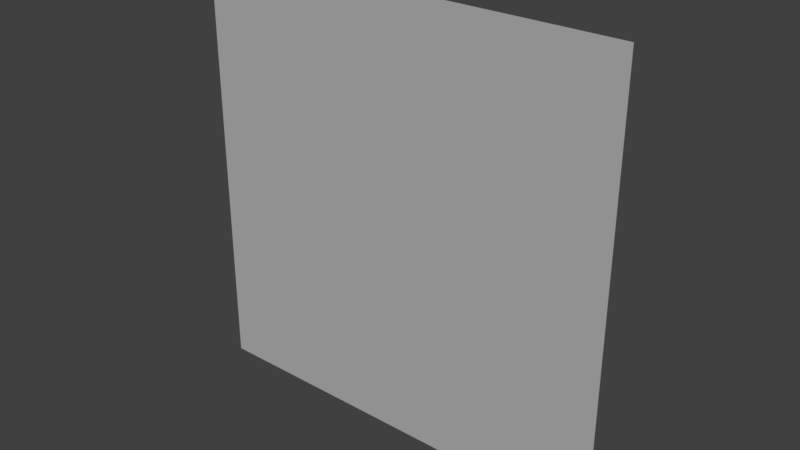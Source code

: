 # Source: mdl_logo.blend  (saved by Blender 2.78.0; exported with 4.5.12 LTS)
import bpy
from mathutils import Matrix  # noqa: F401  (used for matrix-valued properties, if any)

bpy.ops.wm.read_factory_settings(use_empty=True)
scene = bpy.context.scene
scene.name = 'Scene'

# ---- collections
col_collection_1 = bpy.data.collections.new('Collection 1'); scene.collection.children.link(col_collection_1)

# ---- materials (node trees are filled in below, after node groups)
mat_ghostery = bpy.data.materials.new('ghostery')
mat_ghostery.alpha_threshold = 0.0
mat_ghostery.use_transparent_shadow = False
mat_ghostery.roughness = 0.5

# ---- material node trees

# ---- world
world_world = bpy.data.worlds.new('World'); scene.world = world_world
world_world.color = (0.05088, 0.05088, 0.05088)
world_world.use_sun_shadow = False
world_world.sun_shadow_jitter_overblur = 0.0
world_world.cycles.sampling_method = 'MANUAL'

# ---- lights
light_sun = bpy.data.lights.new('Sun', 'SUN')
light_sun.transmission_factor = 0.0
light_sun.angle = 0.1993
light_sun.energy = 1.0
light_sun.shadow_buffer_clip_start = 0.5
light_sun.shadow_soft_size = 0.1
light_sun.shadow_cascade_max_distance = 1000.0

# ---- meshes
me_plane_001 = bpy.data.meshes.new('Plane.001')
me_plane_001.from_pydata([(-1.0, -1.0, 0.0), (1.0, -1.0, 0.0), (-1.0, 1.0, 0.0), (1.0, 1.0, 0.0), (-1.0, 0.0, 0.0), (0.0, -1.0, 0.0), (1.0, 0.0, 0.0), (0.0, 1.0, 0.0), (0.0, 0.0, 0.0), (-1.0, -0.5, 0.0), (0.5, -1.0, 0.0), (1.0, 0.5, 0.0), (-0.5, 1.0, 0.0), (-1.0, 0.5, 0.0), (-0.5, -1.0, 0.0), (1.0, -0.5, 0.0), (0.5, 1.0, 0.0), (0.0, 0.5, 0.0), (0.0, -0.5, 0.0), (-0.5, 0.0, 0.0), (0.5, 0.0, 0.0), (0.5, -0.5, 0.0), (-0.5, -0.5, 0.0), (-0.5, 0.5, 0.0), (0.5, 0.5, 0.0), (-1.0, -0.75, 0.0), (0.75, -1.0, 0.0), (1.0, 0.75, 0.0), (-0.75, 1.0, 0.0), (-1.0, 0.25, 0.0), (-0.25, -1.0, 0.0), (1.0, -0.25, 0.0), (0.25, 1.0, 0.0), (0.0, 0.75, 0.0), (0.0, -0.25, 0.0), (-0.75, 0.0, 0.0), (0.25, 0.0, 0.0), (-1.0, -0.25, 0.0), (0.25, -1.0, 0.0), (1.0, 0.25, 0.0), (-0.25, 1.0, 0.0), (-1.0, 0.75, 0.0), (-0.75, -1.0, 0.0), (1.0, -0.75, 0.0), (0.75, 1.0, 0.0), (0.0, 0.25, 0.0), (0.0, -0.75, 0.0), (-0.25, 0.0, 0.0), (0.75, 0.0, 0.0), (0.5, -0.25, 0.0), (0.5, -0.75, 0.0), (0.25, -0.5, 0.0), (0.75, -0.5, 0.0), (-0.5, -0.25, 0.0), (-0.5, -0.75, 0.0), (-0.75, -0.5, 0.0), (-0.25, -0.5, 0.0), (-0.5, 0.75, 0.0), (-0.5, 0.25, 0.0), (-0.75, 0.5, 0.0), (-0.25, 0.5, 0.0), (0.5, 0.75, 0.0), (0.5, 0.25, 0.0), (0.25, 0.5, 0.0), (0.75, 0.5, 0.0), (0.75, 0.25, 0.0), (0.25, 0.25, 0.0), (0.25, 0.75, 0.0), (-0.25, 0.25, 0.0), (-0.75, 0.25, 0.0), (-0.75, 0.75, 0.0), (-0.25, -0.75, 0.0), (-0.75, -0.75, 0.0), (-0.75, -0.25, 0.0), (0.75, -0.75, 0.0), (0.25, -0.75, 0.0), (0.25, -0.25, 0.0), (0.75, -0.25, 0.0), (-0.25, -0.25, 0.0), (-0.25, 0.75, 0.0), (0.75, 0.75, 0.0)], [], [(80, 27, 3, 44), (79, 33, 7, 40), (78, 34, 8, 47), (77, 31, 6, 48), (76, 49, 20, 36), (75, 50, 21, 51), (74, 43, 15, 52), (73, 53, 19, 35), (72, 54, 22, 55), (71, 46, 18, 56), (70, 57, 12, 28), (69, 58, 23, 59), (68, 45, 17, 60), (67, 61, 16, 32), (66, 62, 24, 63), (65, 39, 11, 64), (62, 65, 64, 24), (20, 48, 65, 62), (48, 6, 39, 65), (45, 66, 63, 17), (8, 36, 66, 45), (36, 20, 62, 66), (33, 67, 32, 7), (17, 63, 67, 33), (63, 24, 61, 67), (58, 68, 60, 23), (19, 47, 68, 58), (47, 8, 45, 68), (29, 69, 59, 13), (4, 35, 69, 29), (35, 19, 58, 69), (41, 70, 28, 2), (13, 59, 70, 41), (59, 23, 57, 70), (54, 71, 56, 22), (14, 30, 71, 54), (30, 5, 46, 71), (25, 72, 55, 9), (0, 42, 72, 25), (42, 14, 54, 72), (37, 73, 35, 4), (9, 55, 73, 37), (55, 22, 53, 73), (50, 74, 52, 21), (10, 26, 74, 50), (26, 1, 43, 74), (46, 75, 51, 18), (5, 38, 75, 46), (38, 10, 50, 75), (34, 76, 36, 8), (18, 51, 76, 34), (51, 21, 49, 76), (49, 77, 48, 20), (21, 52, 77, 49), (52, 15, 31, 77), (53, 78, 47, 19), (22, 56, 78, 53), (56, 18, 34, 78), (57, 79, 40, 12), (23, 60, 79, 57), (60, 17, 33, 79), (61, 80, 44, 16), (24, 64, 80, 61), (64, 11, 27, 80)])
_uv = me_plane_001.uv_layers.new(name='UVMap')
_uv.uv.foreach_set('vector', [0.1253, 0.1251, 0.0004018, 0.125, 0.000445, 9.998e-05, 0.1254, 0.0001431, 0.6251, 0.1252, 0.5001, 0.1252, 0.5002, 0.0002725, 0.6251, 0.0003156, 0.6249, 0.625, 0.5, 0.6249, 0.5, 0.5, 0.6249, 0.5, 0.1252, 0.6248, 0.0002293, 0.6248, 0.0002724, 0.4998, 0.1252, 0.4999, 0.375, 0.6249, 0.2501, 0.6248, 0.2501, 0.4999, 0.3751, 0.5, 0.3749, 0.8748, 0.25, 0.8747, 0.25, 0.7498, 0.375, 0.7498, 0.1251, 0.8747, 0.0001431, 0.8746, 0.0001862, 0.7497, 0.1251, 0.7497, 0.8748, 0.6251, 0.7498, 0.625, 0.7499, 0.5001, 0.8748, 0.5001, 0.8747, 0.8749, 0.7497, 0.8749, 0.7498, 0.75, 0.8747, 0.75, 0.6248, 0.8748, 0.4999, 0.8748, 0.4999, 0.7499, 0.6248, 0.7499, 0.8749, 0.1253, 0.75, 0.1253, 0.75, 0.0003587, 0.875, 0.0004019, 0.8748, 0.3752, 0.7499, 0.3752, 0.75, 0.2502, 0.8749, 0.2503, 0.625, 0.3751, 0.5, 0.3751, 0.5001, 0.2501, 0.625, 0.2502, 0.3752, 0.1252, 0.2503, 0.1251, 0.2503, 0.0001862, 0.3752, 0.0002293, 0.3751, 0.375, 0.2502, 0.375, 0.2502, 0.25, 0.3752, 0.2501, 0.1252, 0.3749, 0.0003155, 0.3749, 0.0003587, 0.25, 0.1253, 0.25, 0.2502, 0.375, 0.1252, 0.3749, 0.1253, 0.25, 0.2502, 0.25, 0.2501, 0.4999, 0.1252, 0.4999, 0.1252, 0.3749, 0.2502, 0.375, 0.1252, 0.4999, 0.0002724, 0.4998, 0.0003155, 0.3749, 0.1252, 0.3749, 0.5, 0.3751, 0.3751, 0.375, 0.3752, 0.2501, 0.5001, 0.2501, 0.5, 0.5, 0.3751, 0.5, 0.3751, 0.375, 0.5, 0.3751, 0.3751, 0.5, 0.2501, 0.4999, 0.2502, 0.375, 0.3751, 0.375, 0.5001, 0.1252, 0.3752, 0.1252, 0.3752, 0.0002293, 0.5002, 0.0002725, 0.5001, 0.2501, 0.3752, 0.2501, 0.3752, 0.1252, 0.5001, 0.1252, 0.3752, 0.2501, 0.2502, 0.25, 0.2503, 0.1251, 0.3752, 0.1252, 0.7499, 0.3752, 0.625, 0.3751, 0.625, 0.2502, 0.75, 0.2502, 0.7499, 0.5001, 0.6249, 0.5, 0.625, 0.3751, 0.7499, 0.3752, 0.6249, 0.5, 0.5, 0.5, 0.5, 0.3751, 0.625, 0.3751, 0.9998, 0.3752, 0.8748, 0.3752, 0.8749, 0.2503, 0.9998, 0.2503, 0.9997, 0.5002, 0.8748, 0.5001, 0.8748, 0.3752, 0.9998, 0.3752, 0.8748, 0.5001, 0.7499, 0.5001, 0.7499, 0.3752, 0.8748, 0.3752, 0.9999, 0.1254, 0.8749, 0.1253, 0.875, 0.0004019, 0.9999, 0.0004451, 0.9998, 0.2503, 0.8749, 0.2503, 0.8749, 0.1253, 0.9999, 0.1254, 0.8749, 0.2503, 0.75, 0.2502, 0.75, 0.1253, 0.8749, 0.1253, 0.7497, 0.8749, 0.6248, 0.8748, 0.6248, 0.7499, 0.7498, 0.75, 0.7497, 0.9998, 0.6248, 0.9998, 0.6248, 0.8748, 0.7497, 0.8749, 0.6248, 0.9998, 0.4998, 0.9997, 0.4999, 0.8748, 0.6248, 0.8748, 0.9996, 0.875, 0.8747, 0.8749, 0.8747, 0.75, 0.9996, 0.75, 0.9996, 0.9999, 0.8746, 0.9999, 0.8747, 0.8749, 0.9996, 0.875, 0.8746, 0.9999, 0.7497, 0.9998, 0.7497, 0.8749, 0.8747, 0.8749, 0.9997, 0.6251, 0.8748, 0.6251, 0.8748, 0.5001, 0.9997, 0.5002, 0.9996, 0.75, 0.8747, 0.75, 0.8748, 0.6251, 0.9997, 0.6251, 0.8747, 0.75, 0.7498, 0.75, 0.7498, 0.625, 0.8748, 0.6251, 0.25, 0.8747, 0.1251, 0.8747, 0.1251, 0.7497, 0.25, 0.7498, 0.25, 0.9996, 0.125, 0.9996, 0.1251, 0.8747, 0.25, 0.8747, 0.125, 0.9996, 9.998e-05, 0.9996, 0.0001431, 0.8746, 0.1251, 0.8747, 0.4999, 0.8748, 0.3749, 0.8748, 0.375, 0.7498, 0.4999, 0.7499, 0.4998, 0.9997, 0.3749, 0.9997, 0.3749, 0.8748, 0.4999, 0.8748, 0.3749, 0.9997, 0.25, 0.9996, 0.25, 0.8747, 0.3749, 0.8748, 0.5, 0.6249, 0.375, 0.6249, 0.3751, 0.5, 0.5, 0.5, 0.4999, 0.7499, 0.375, 0.7498, 0.375, 0.6249, 0.5, 0.6249, 0.375, 0.7498, 0.25, 0.7498, 0.2501, 0.6248, 0.375, 0.6249, 0.2501, 0.6248, 0.1252, 0.6248, 0.1252, 0.4999, 0.2501, 0.4999, 0.25, 0.7498, 0.1251, 0.7497, 0.1252, 0.6248, 0.2501, 0.6248, 0.1251, 0.7497, 0.0001862, 0.7497, 0.0002293, 0.6248, 0.1252, 0.6248, 0.7498, 0.625, 0.6249, 0.625, 0.6249, 0.5, 0.7499, 0.5001, 0.7498, 0.75, 0.6248, 0.7499, 0.6249, 0.625, 0.7498, 0.625, 0.6248, 0.7499, 0.4999, 0.7499, 0.5, 0.6249, 0.6249, 0.625, 0.75, 0.1253, 0.6251, 0.1252, 0.6251, 0.0003156, 0.75, 0.0003587, 0.75, 0.2502, 0.625, 0.2502, 0.6251, 0.1252, 0.75, 0.1253, 0.625, 0.2502, 0.5001, 0.2501, 0.5001, 0.1252, 0.6251, 0.1252, 0.2503, 0.1251, 0.1253, 0.1251, 0.1254, 0.0001431, 0.2503, 0.0001862, 0.2502, 0.25, 0.1253, 0.25, 0.1253, 0.1251, 0.2503, 0.1251, 0.1253, 0.25, 0.0003587, 0.25, 0.0004018, 0.125, 0.1253, 0.1251])
me_plane_001.materials.append(mat_ghostery)
me_plane_001.use_remesh_preserve_volume = False
me_plane_001.use_remesh_preserve_attributes = False
me_plane_001.use_mirror_vertex_groups = False
me_plane_001.update()
arm_armature = bpy.data.armatures.new('Armature')  # bones are not reproduced

# ---- objects
ob_sun = bpy.data.objects.new('Sun', light_sun)
ob_armature = bpy.data.objects.new('Armature', arm_armature)
ob_plane = bpy.data.objects.new('Plane', me_plane_001)

# ---- transforms, parenting, visibility, modifiers, constraints
ob_sun.location = (-3.256, -0.6702, -1.587)
ob_sun.rotation_euler = (1.255, 0.06857, 0.009077)
ob_sun.lineart.crease_threshold = 0.0
ob_armature.location = (-2.0, 0.0, 0.0)
ob_armature.rotation_euler = (0.0, 1.571, 0.0)
ob_armature.hide_viewport = True
ob_armature.lineart.crease_threshold = 0.0
ob_plane.parent = ob_armature
ob_plane.matrix_parent_inverse = Matrix(((-4.371e-08, 0.0, -1.0, -8.742e-08), (0.0, 1.0, -0.0, 0.0), (1.0, 0.0, -4.371e-08, 2.0), (0.0, 0.0, 0.0, 1.0)))
ob_plane.location = (0.0, 0.0, 0.0)
ob_plane.rotation_euler = (1.571, -0.0, 0.0)
ob_plane.scale = (2.0, 2.0, 1.0)
ob_plane.lineart.crease_threshold = 0.0
_vg = ob_plane.vertex_groups.new(name='Bone')
for _i, _w in zip([0, 1, 2, 3, 4, 5, 7, 9, 10, 12, 13, 14, 16, 17, 18, 19, 21, 22, 23, 24, 25, 26, 27, 28, 29, 30, 32, 33, 34, 35, 37, 38, 40, 41, 42, 43, 44, 45, 46, 50, 51, 52, 53, 54, 55, 56, 57, 58, 59, 60, 61, 63, 64, 67, 68, 69, 70, 71, 72, 73, 74, 75, 78, 79, 80], [0.5985, 0.03901, 0.5985, 0.03901, 1.0, 0.1863, 0.1863, 0.7403, 0.07574, 0.427, 0.7403, 0.427, 0.07574, 0.1129, 0.1129, 0.5, 0.02154, 0.4633, 0.4633, 0.02154, 0.6484, 0.05374, 0.02195, 0.5422, 0.8703, 0.293, 0.1186, 0.159, 0.04729, 1.0, 0.8703, 0.1186, 0.293, 0.6484, 0.5422, 0.02195, 0.05374, 0.04729, 0.159, 0.05961, 0.06375, 0.002017, 0.4872, 0.4413, 0.6697, 0.2365, 0.4413, 0.4872, 0.6697, 0.2365, 0.05961, 0.06375, 0.002017, 0.09754, 0.1544, 0.8055, 0.5869, 0.2748, 0.5869, 0.8055, 0.03529, 0.09754, 0.1544, 0.2748, 0.03529]): _vg.add([_i], _w, 'REPLACE')
_vg = ob_plane.vertex_groups.new(name='Bone.001')
for _i, _w in zip([0, 1, 2, 3, 5, 7, 8, 9, 10, 11, 12, 13, 14, 15, 16, 17, 18, 19, 21, 22, 23, 24, 25, 26, 27, 28, 29, 30, 32, 33, 34, 37, 38, 40, 41, 42, 43, 44, 45, 46, 47, 49, 50, 51, 52, 53, 54, 55, 56, 57, 58, 59, 60, 61, 62, 63, 64, 65, 66, 67, 68, 69, 70, 71, 72, 73, 74, 75, 76, 77, 78, 79, 80], [0.2664, 0.1042, 0.2664, 0.1042, 0.3281, 0.3281, 1.0, 0.1872, 0.1658, 0.05817, 0.3512, 0.1872, 0.3512, 0.05817, 0.1658, 0.4215, 0.4215, 0.5, 0.1071, 0.4118, 0.4118, 0.1071, 0.2405, 0.1231, 0.08694, 0.2965, 0.09963, 0.374, 0.2401, 0.3595, 0.5485, 0.09963, 0.2401, 0.374, 0.2405, 0.2965, 0.08694, 0.1231, 0.5485, 0.3595, 1.0, 0.04966, 0.1445, 0.2178, 0.06998, 0.4634, 0.3738, 0.2451, 0.5208, 0.3738, 0.4634, 0.2451, 0.5208, 0.1445, 0.04966, 0.2178, 0.06998, 0.007854, 0.1632, 0.234, 0.7066, 0.1615, 0.2811, 0.4231, 0.2811, 0.1615, 0.1033, 0.234, 0.1632, 0.007854, 0.7066, 0.4231, 0.1033]): _vg.add([_i], _w, 'REPLACE')
_vg = ob_plane.vertex_groups.new(name='Bone.002')
for _i, _w in zip([0, 1, 2, 3, 5, 7, 9, 10, 11, 12, 13, 14, 15, 16, 17, 18, 20, 21, 22, 23, 24, 25, 26, 27, 28, 30, 31, 32, 33, 34, 36, 38, 39, 40, 41, 42, 43, 44, 45, 46, 49, 50, 51, 52, 53, 54, 55, 56, 57, 58, 59, 60, 61, 62, 63, 64, 65, 66, 67, 68, 70, 71, 72, 74, 75, 76, 77, 78, 79, 80], [0.09335, 0.2707, 0.09335, 0.2707, 0.3093, 0.3093, 0.05113, 0.349, 0.1961, 0.1505, 0.05113, 0.1505, 0.1961, 0.349, 0.3619, 0.3619, 1.0, 0.43, 0.09158, 0.09158, 0.43, 0.07737, 0.2991, 0.2466, 0.1108, 0.2212, 0.1083, 0.3626, 0.3322, 0.3602, 1.0, 0.3626, 0.1083, 0.2212, 0.07737, 0.1108, 0.2466, 0.2991, 0.3602, 0.3322, 0.5492, 0.3758, 0.5022, 0.2578, 0.02737, 0.129, 0.06091, 0.1836, 0.129, 0.02737, 0.06091, 0.1836, 0.3758, 0.5492, 0.5022, 0.2578, 0.183, 0.6824, 0.4096, 0.1165, 0.09195, 0.2106, 0.09195, 0.2868, 0.4096, 0.6824, 0.183, 0.1165, 0.2106, 0.2868]): _vg.add([_i], _w, 'REPLACE')
_vg = ob_plane.vertex_groups.new(name='Bone.003')
for _i, _w in zip([0, 1, 2, 3, 5, 6, 7, 10, 11, 12, 14, 15, 16, 17, 18, 21, 22, 23, 24, 25, 26, 27, 28, 30, 31, 32, 33, 34, 38, 39, 40, 41, 42, 43, 44, 45, 46, 48, 49, 50, 51, 52, 54, 56, 57, 60, 61, 62, 63, 64, 65, 66, 67, 70, 71, 72, 74, 75, 76, 77, 79, 80], [0.02534, 0.5581, 0.03359, 0.5806, 0.1675, 1.0, 0.1762, 0.3943, 0.723, 0.07126, 0.06559, 0.7013, 0.4095, 0.1038, 0.09923, 0.4196, 0.01084, 0.01668, 0.4271, 0.01045, 0.5036, 0.6305, 0.05049, 0.1046, 0.8417, 0.2786, 0.1493, 0.03231, 0.2675, 0.8577, 0.1118, 0.0175, 0.04157, 0.607, 0.5241, 0.03524, 0.1414, 1.0, 0.3859, 0.4068, 0.2105, 0.6299, 0.05099, 0.05517, 0.05591, 0.05908, 0.4201, 0.3893, 0.2163, 0.6462, 0.7787, 0.1296, 0.2589, 0.03001, 0.08502, 0.0218, 0.5461, 0.2497, 0.1272, 0.7722, 0.09148, 0.5673]): _vg.add([_i], _w, 'REPLACE')
_m = ob_plane.modifiers.new('Armature', 'ARMATURE')
_m.object = ob_armature

# ---- collection membership
col_collection_1.objects.link(ob_sun)
col_collection_1.objects.link(ob_armature)
col_collection_1.objects.link(ob_plane)

# ---- scene / render settings (as saved in the file)
scene.frame_start = 1; scene.frame_end = 120; scene.frame_set(84)
scene.render.engine = 'BLENDER_EEVEE_NEXT'
scene.render.resolution_percentage = 50
scene.render.dither_intensity = 0.0
scene.cycles.use_denoising = False
scene.cycles.samples = 128
scene.cycles.sampling_pattern = 'TABULATED_SOBOL'
scene.cycles.light_sampling_threshold = 0.0
scene.cycles.use_adaptive_sampling = False
scene.cycles.use_light_tree = False
scene.cycles.blur_glossy = 0.0
scene.cycles.sample_clamp_indirect = 0.0
scene.view_settings.view_transform = 'Standard'
bpy.context.view_layer.update()

# ---- added for rendering (the .blend has no active camera): camera
cam_auto = bpy.data.cameras.new('AutoCamera')
cam_auto.lens = 50.0
cam_auto.sensor_width = 36.0
cam_auto.clip_end = 1000.0
ob_auto_camera = bpy.data.objects.new('AutoCamera', cam_auto)
scene.collection.objects.link(ob_auto_camera)
ob_auto_camera.location = (5.2096, -6.1651, 4.17652)
ob_auto_camera.rotation_euler = (1.09748, -7.21219e-08, 0.694738)
scene.camera = ob_auto_camera
bpy.context.view_layer.update()
